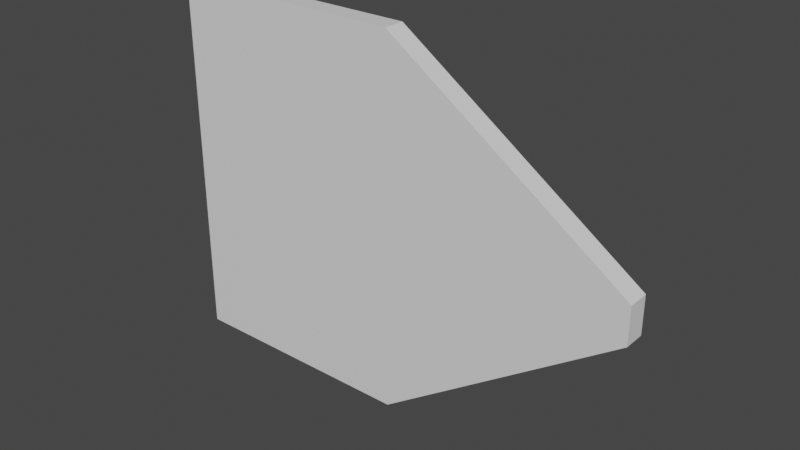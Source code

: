 # Source: Back.blend  (saved by Blender 2.80.60; exported with 4.5.12 LTS)
import bpy
from mathutils import Matrix  # noqa: F401  (used for matrix-valued properties, if any)

bpy.ops.wm.read_factory_settings(use_empty=True)
scene = bpy.context.scene
scene.name = 'Scene'

# ---- collections
col_collection = bpy.data.collections.new('Collection'); scene.collection.children.link(col_collection)

# ---- materials (node trees are filled in below, after node groups)
mat_material = bpy.data.materials.new('Material')
mat_material.alpha_threshold = 0.0
mat_material.use_transparent_shadow = False
mat_material.roughness = 0.5
mat_material.line_color = (0.0, 0.0, 0.0, 1.0)

# ---- material node trees
mat_material.use_nodes = True; mat_material.node_tree.nodes.clear()
_N = mat_material.node_tree.nodes; _L = mat_material.node_tree.links
n0 = _N.new('ShaderNodeOutputMaterial'); n0.name = 'Material Output'; n0.location = (300, 300)
n1 = _N.new('ShaderNodeBsdfPrincipled'); n1.name = 'Principled BSDF'; n1.location = (10, 300)
n1.distribution = 'GGX'
n1.subsurface_method = 'BURLEY'
n1.inputs[3].default_value = 1.45
_L.new(n1.outputs[0], n0.inputs[0])
n0.is_active_output = True

# ---- world
world_world = bpy.data.worlds.new('World'); scene.world = world_world
world_world.use_nodes = True; world_world.node_tree.nodes.clear()
_N = world_world.node_tree.nodes; _L = world_world.node_tree.links
n0 = _N.new('ShaderNodeOutputWorld'); n0.name = 'World Output'; n0.location = (300, 300)
n1 = _N.new('ShaderNodeBackground'); n1.name = 'Background'; n1.location = (10, 300)
n1.inputs[0].default_value = (0.05088, 0.05088, 0.05088, 1.0)
_L.new(n1.outputs[0], n0.inputs[0])
n0.is_active_output = True
world_world.color = (0.05088, 0.05088, 0.05088)
world_world.use_sun_shadow = False
world_world.sun_shadow_jitter_overblur = 0.0

# ---- meshes
me_cube = bpy.data.meshes.new('Cube')
me_cube.from_pydata([(0.6082, 0.1, -0.4878), (0.65, 0.01636, -0.55), (1.3, -0.1, 0.1), (1.3, -0.1, -0.1), (0.6082, 0.1, 0.4878), (0.65, 0.01636, 0.55), (-1.3, -0.1, 1.0), (-1.3, -0.1, -1.0), (0.65, -0.1, 0.55), (0.0, -0.1, 1.0), (0.0, -0.1, -1.0), (0.65, -0.1, -0.55), (1.216, 0.1, 0.06655), (1.3, 0.01636, 0.1), (1.216, 0.1, -0.06655), (1.3, 0.01636, -0.1), (-1.216, 0.1, 0.9093), (-1.3, 0.01636, 1.0), (-1.216, 0.1, -0.9093), (-1.3, 0.01636, -1.0), (0.0, 0.1, -0.9091), (0.0, 0.01636, -1.0), (0.0, 0.1, 0.9091), (0.0, 0.01636, 1.0)], [], [(19, 21, 10, 7), (10, 9, 6, 7), (23, 17, 6, 9), (18, 16, 22, 20), (5, 23, 9, 8), (15, 13, 2, 3), (7, 6, 17, 19), (20, 22, 4, 0), (11, 8, 9, 10), (1, 15, 3, 11), (21, 19, 18, 20), (13, 15, 14, 12), (16, 18, 19, 17), (5, 13, 12, 4), (1, 21, 20, 0), (17, 23, 22, 16), (0, 4, 12, 14), (15, 1, 0, 14), (23, 5, 4, 22), (21, 1, 11, 10), (3, 2, 8, 11), (13, 5, 8, 2)])
_uv = me_cube.uv_layers.new(name='UVMap')
_uv.uv.foreach_set('vector', [0.375, 0.8546, 0.5, 0.8546, 0.5, 1.0, 0.375, 1.0, 0.375, 0.375, 0.625, 0.375, 0.625, 0.5, 0.375, 0.5, 0.5, 0.1046, 0.625, 0.1046, 0.625, 0.25, 0.5, 0.25, 0.6363, 0.508, 0.8637, 0.508, 0.8636, 0.625, 0.6364, 0.625, 0.4375, 0.1046, 0.5, 0.1046, 0.5, 0.25, 0.4375, 0.25, 0.125, 0.6046, 0.375, 0.6046, 0.375, 0.75, 0.125, 0.75, 0.375, 0.5, 0.625, 0.5, 0.625, 0.6454, 0.375, 0.6454, 0.6364, 0.625, 0.8636, 0.625, 0.839, 0.6835, 0.661, 0.6835, 0.375, 0.3125, 0.625, 0.3125, 0.625, 0.375, 0.375, 0.375, 0.5625, 0.8546, 0.625, 0.8546, 0.625, 1.0, 0.5625, 1.0, 0.5, 0.8546, 0.375, 0.8546, 0.383, 0.75, 0.5, 0.75, 0.375, 0.6046, 0.125, 0.6046, 0.1668, 0.5, 0.3332, 0.5, 0.8637, 0.508, 0.6363, 0.508, 0.625, 0.5, 0.875, 0.5, 0.4375, 0.1046, 0.375, 0.1046, 0.3789, 0.0, 0.4374, 0.0, 0.5625, 0.8546, 0.5, 0.8546, 0.5041, 0.75, 0.5626, 0.75, 0.625, 0.1046, 0.5, 0.1046, 0.5, 0.0, 0.617, 0.0, 0.661, 0.6835, 0.839, 0.6835, 0.8143, 0.742, 0.6857, 0.742, 0.625, 0.8546, 0.5625, 0.8546, 0.5626, 0.75, 0.6211, 0.75, 0.5, 0.1046, 0.4375, 0.1046, 0.4374, 0.0, 0.4959, 0.0, 0.5, 0.8546, 0.5625, 0.8546, 0.5625, 1.0, 0.5, 1.0, 0.375, 0.25, 0.625, 0.25, 0.625, 0.3125, 0.375, 0.3125, 0.375, 0.1046, 0.4375, 0.1046, 0.4375, 0.25, 0.375, 0.25])
me_cube.materials.append(mat_material)
me_cube.use_remesh_preserve_volume = False
me_cube.use_remesh_preserve_attributes = False
me_cube.use_mirror_vertex_groups = False
me_cube.update()

# ---- objects
ob_cube = bpy.data.objects.new('Cube', me_cube)

# ---- transforms, parenting, visibility, modifiers, constraints
ob_cube.location = (0.0, 0.0, 0.0)
ob_cube.lock_rotations_4d = False
ob_cube.empty_display_type = 'ARROWS'
ob_cube.lineart.crease_threshold = 0.0

# ---- collection membership
col_collection.objects.link(ob_cube)

# ---- scene / render settings (as saved in the file)
scene.frame_start = 1; scene.frame_end = 250; scene.frame_set(1)
scene.render.engine = 'BLENDER_EEVEE_NEXT'
scene.cycles.use_denoising = False
scene.cycles.samples = 128
scene.cycles.sampling_pattern = 'TABULATED_SOBOL'
scene.cycles.use_adaptive_sampling = False
scene.cycles.use_light_tree = False
scene.view_settings.view_transform = 'Filmic'
bpy.context.view_layer.update()

# ---- added for rendering (the .blend has no active camera and no usable light): camera, sun
cam_auto = bpy.data.cameras.new('AutoCamera')
cam_auto.lens = 50.0
cam_auto.sensor_width = 36.0
cam_auto.clip_end = 1000.0
ob_auto_camera = bpy.data.objects.new('AutoCamera', cam_auto)
scene.collection.objects.link(ob_auto_camera)
ob_auto_camera.location = (3.0406, -3.64872, 2.43248)
ob_auto_camera.rotation_euler = (1.09748, -7.21219e-08, 0.694738)
scene.camera = ob_auto_camera
light_auto_sun = bpy.data.lights.new('AutoSun', 'SUN')
light_auto_sun.energy = 3.0
light_auto_sun.angle = 0.0523599
ob_auto_sun = bpy.data.objects.new('AutoSun', light_auto_sun)
scene.collection.objects.link(ob_auto_sun)
ob_auto_sun.rotation_euler = (0.872665, 0.174533, 0.523599)
bpy.context.view_layer.update()
